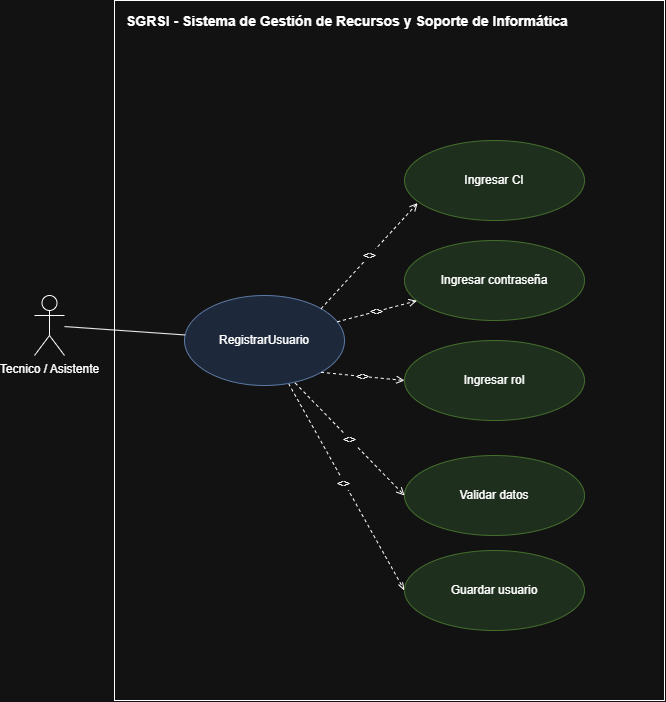

The diagram above was exported from draw.io. Its source (the exported page's mxGraphModel, read from the mxfile embedded in the PNG):
<mxGraphModel dx="1369" dy="757" grid="1" gridSize="10" guides="1" tooltips="1" connect="1" arrows="1" fold="1" page="1" pageScale="1" pageWidth="827" pageHeight="1169" math="0" shadow="0">
  <root>
    <mxCell id="0" />
    <mxCell id="1" parent="0" />
    <mxCell id="au5Plt82VvaPy7U4g7VC-1" parent="1" style="rounded=0;whiteSpace=wrap;html=1;verticalAlign=top;align=left;spacingLeft=10;spacingTop=6;fontStyle=1;fontSize=14;" value="SGRSI - Sistema de Gestión de Recursos y Soporte de Informática" vertex="1">
      <mxGeometry height="700" width="550" x="240" y="50" as="geometry" />
    </mxCell>
    <mxCell id="au5Plt82VvaPy7U4g7VC-3" parent="1" style="shape=umlActor;verticalLabelPosition=bottom;verticalAlign=top;html=1;outlineConnect=0;" value="Tecnico / Asistente" vertex="1">
      <mxGeometry height="60" width="30" x="160" y="345" as="geometry" />
    </mxCell>
    <mxCell id="au5Plt82VvaPy7U4g7VC-24" edge="1" parent="1" source="au5Plt82VvaPy7U4g7VC-5" style="rounded=0;orthogonalLoop=1;jettySize=auto;html=1;entryX=0;entryY=0.5;entryDx=0;entryDy=0;dashed=1;strokeColor=default;endArrow=openThin;endFill=0;" target="au5Plt82VvaPy7U4g7VC-22">
      <mxGeometry relative="1" as="geometry" />
    </mxCell>
    <mxCell id="au5Plt82VvaPy7U4g7VC-27" connectable="0" parent="au5Plt82VvaPy7U4g7VC-24" style="edgeLabel;html=1;align=center;verticalAlign=middle;resizable=0;points=[];" value="&amp;lt;&amp;gt;" vertex="1">
      <mxGeometry relative="1" x="-0.0513" y="-1" as="geometry">
        <mxPoint as="offset" />
      </mxGeometry>
    </mxCell>
    <mxCell id="au5Plt82VvaPy7U4g7VC-5" parent="1" style="ellipse;whiteSpace=wrap;html=1;fillColor=#dae8fc;strokeColor=#6c8ebf;" value="RegistrarUsuario" vertex="1">
      <mxGeometry height="90" width="160" x="310" y="345" as="geometry" />
    </mxCell>
    <mxCell id="au5Plt82VvaPy7U4g7VC-6" parent="1" style="ellipse;whiteSpace=wrap;html=1;fillColor=#d5e8d4;strokeColor=#82b366;" value="Ingresar CI" vertex="1">
      <mxGeometry height="80" width="180" x="530" y="190" as="geometry" />
    </mxCell>
    <mxCell id="au5Plt82VvaPy7U4g7VC-7" parent="1" style="ellipse;whiteSpace=wrap;html=1;fillColor=#d5e8d4;strokeColor=#82b366;" value="Ingresar contraseña" vertex="1">
      <mxGeometry height="80" width="180" x="530" y="290" as="geometry" />
    </mxCell>
    <mxCell id="au5Plt82VvaPy7U4g7VC-11" edge="1" parent="1" source="au5Plt82VvaPy7U4g7VC-3" style="edgeStyle=none;html=1;endArrow=none;startArrow=none;" target="au5Plt82VvaPy7U4g7VC-5">
      <mxGeometry relative="1" as="geometry" />
    </mxCell>
    <mxCell id="au5Plt82VvaPy7U4g7VC-13" edge="1" parent="1" source="au5Plt82VvaPy7U4g7VC-5" style="edgeStyle=none;html=1;dashed=1;endArrow=open;endFill=0;fontSize=11;exitX=1;exitY=0;exitDx=0;exitDy=0;entryX=0.073;entryY=0.782;entryDx=0;entryDy=0;entryPerimeter=0;" target="au5Plt82VvaPy7U4g7VC-6" value="&lt;&lt;include&gt;&gt;">
      <mxGeometry relative="1" as="geometry" />
    </mxCell>
    <mxCell id="au5Plt82VvaPy7U4g7VC-14" edge="1" parent="1" source="au5Plt82VvaPy7U4g7VC-5" style="edgeStyle=none;html=1;dashed=1;endArrow=open;endFill=0;fontSize=11;" target="au5Plt82VvaPy7U4g7VC-7" value="&lt;&lt;include&gt;&gt;">
      <mxGeometry relative="1" as="geometry" />
    </mxCell>
    <mxCell id="au5Plt82VvaPy7U4g7VC-18" edge="1" parent="1" source="au5Plt82VvaPy7U4g7VC-5" style="edgeStyle=none;html=1;dashed=1;endArrow=open;endFill=0;fontSize=11;exitX=1;exitY=1;exitDx=0;exitDy=0;entryX=0;entryY=0.5;entryDx=0;entryDy=0;" target="au5Plt82VvaPy7U4g7VC-19" value="&lt;&lt;include&gt;&gt;">
      <mxGeometry relative="1" as="geometry">
        <mxPoint x="490" y="447" as="sourcePoint" />
        <mxPoint x="564" y="430" as="targetPoint" />
      </mxGeometry>
    </mxCell>
    <mxCell id="au5Plt82VvaPy7U4g7VC-19" parent="1" style="ellipse;whiteSpace=wrap;html=1;fillColor=#d5e8d4;strokeColor=#82b366;" value="Ingresar rol" vertex="1">
      <mxGeometry height="80" width="180" x="530" y="390" as="geometry" />
    </mxCell>
    <mxCell id="au5Plt82VvaPy7U4g7VC-20" parent="1" style="ellipse;whiteSpace=wrap;html=1;fillColor=#d5e8d4;strokeColor=#82b366;" value="Validar datos" vertex="1">
      <mxGeometry height="80" width="180" x="530" y="505" as="geometry" />
    </mxCell>
    <mxCell id="au5Plt82VvaPy7U4g7VC-21" edge="1" parent="1" source="au5Plt82VvaPy7U4g7VC-5" style="edgeStyle=none;html=1;dashed=1;endArrow=open;endFill=0;fontSize=11;exitX=0.692;exitY=0.973;exitDx=0;exitDy=0;entryX=0;entryY=0.5;entryDx=0;entryDy=0;exitPerimeter=0;" target="au5Plt82VvaPy7U4g7VC-20" value="&lt;&lt;include&gt;&gt;">
      <mxGeometry relative="1" as="geometry">
        <mxPoint x="450" y="470" as="sourcePoint" />
        <mxPoint x="533" y="508" as="targetPoint" />
      </mxGeometry>
    </mxCell>
    <mxCell id="au5Plt82VvaPy7U4g7VC-22" parent="1" style="ellipse;whiteSpace=wrap;html=1;fillColor=#d5e8d4;strokeColor=#82b366;" value="Guardar usuario" vertex="1">
      <mxGeometry height="80" width="180" x="530" y="600" as="geometry" />
    </mxCell>
  </root>
</mxGraphModel>